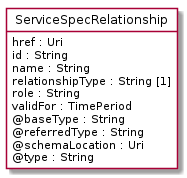

The diagram above was rendered by PlantUML. Its source (embedded in the PNG):
@startuml
hide circle
hide methods
hide stereotype
show <<Enumeration>> stereotype
skinparam class {
   BackgroundColor<<Enumeration>> #E6F5F7
   BackgroundColor<<Ref>> #FFFFE0
   BackgroundColor<<Pivot>> #FFFFFFF
   BackgroundColor<<SimpleType>> #E2F0DA
   BackgroundColor #FCF2E3
}

class ServiceSpecRelationship <<Pivot>> {
    href : Uri
    id : String
    name : String
    relationshipType : String [1]
    role : String
    validFor : TimePeriod
    @baseType : String
    @referredType : String
    @schemaLocation : Uri
    @type : String
}


@enduml